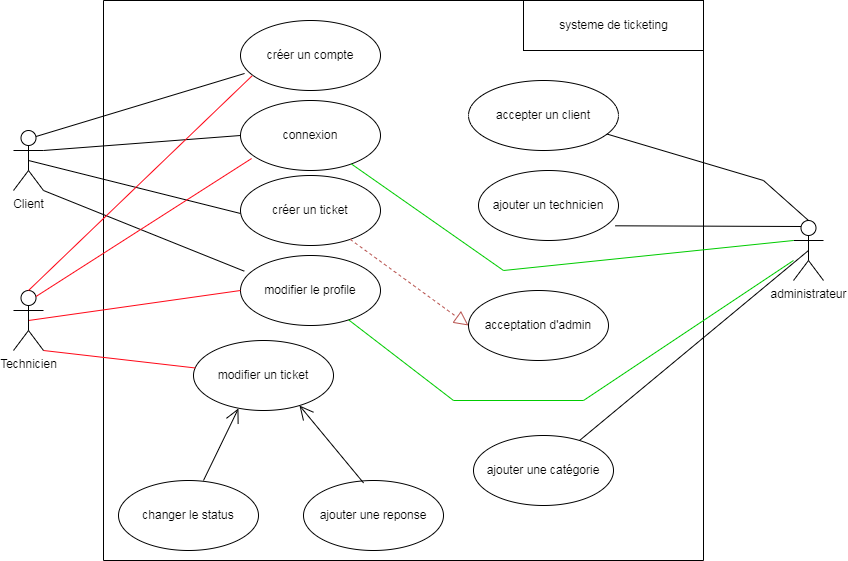

The diagram above was exported from draw.io. Its source (the exported page's mxGraphModel, read from the mxfile embedded in the PNG):
<mxGraphModel dx="1240" dy="709" grid="1" gridSize="10" guides="1" tooltips="1" connect="1" arrows="1" fold="1" page="1" pageScale="1" pageWidth="850" pageHeight="1100" math="0" shadow="0">
  <root>
    <mxCell id="0" />
    <mxCell id="1" parent="0" />
    <mxCell id="pCsazKSVl1rgJMnkG8by-1" value="" style="swimlane;startSize=0;" parent="1" vertex="1">
      <mxGeometry x="270" y="80" width="600" height="560" as="geometry" />
    </mxCell>
    <mxCell id="pCsazKSVl1rgJMnkG8by-11" value="modifier le profile" style="ellipse;whiteSpace=wrap;html=1;" parent="pCsazKSVl1rgJMnkG8by-1" vertex="1">
      <mxGeometry x="137" y="255" width="140" height="70" as="geometry" />
    </mxCell>
    <mxCell id="pCsazKSVl1rgJMnkG8by-2" value="connexion" style="ellipse;whiteSpace=wrap;html=1;" parent="pCsazKSVl1rgJMnkG8by-1" vertex="1">
      <mxGeometry x="137" y="100" width="140" height="70" as="geometry" />
    </mxCell>
    <mxCell id="pCsazKSVl1rgJMnkG8by-3" value="créer un ticket" style="ellipse;whiteSpace=wrap;html=1;" parent="pCsazKSVl1rgJMnkG8by-1" vertex="1">
      <mxGeometry x="137" y="175" width="140" height="70" as="geometry" />
    </mxCell>
    <mxCell id="pCsazKSVl1rgJMnkG8by-8" value="ajouter une catégorie" style="ellipse;whiteSpace=wrap;html=1;" parent="pCsazKSVl1rgJMnkG8by-1" vertex="1">
      <mxGeometry x="370" y="435" width="140" height="70" as="geometry" />
    </mxCell>
    <mxCell id="pCsazKSVl1rgJMnkG8by-7" value="acceptation d'admin" style="ellipse;whiteSpace=wrap;html=1;" parent="pCsazKSVl1rgJMnkG8by-1" vertex="1">
      <mxGeometry x="365" y="290" width="140" height="70" as="geometry" />
    </mxCell>
    <mxCell id="pCsazKSVl1rgJMnkG8by-6" value="créer un compte" style="ellipse;whiteSpace=wrap;html=1;" parent="pCsazKSVl1rgJMnkG8by-1" vertex="1">
      <mxGeometry x="137" y="20" width="140" height="70" as="geometry" />
    </mxCell>
    <mxCell id="pCsazKSVl1rgJMnkG8by-18" value="modifier un ticket" style="ellipse;whiteSpace=wrap;html=1;" parent="pCsazKSVl1rgJMnkG8by-1" vertex="1">
      <mxGeometry x="90" y="340" width="140" height="70" as="geometry" />
    </mxCell>
    <mxCell id="pCsazKSVl1rgJMnkG8by-20" value="changer le status" style="ellipse;whiteSpace=wrap;html=1;" parent="pCsazKSVl1rgJMnkG8by-1" vertex="1">
      <mxGeometry x="15" y="480" width="140" height="70" as="geometry" />
    </mxCell>
    <mxCell id="pCsazKSVl1rgJMnkG8by-19" value="ajouter une reponse" style="ellipse;whiteSpace=wrap;html=1;" parent="pCsazKSVl1rgJMnkG8by-1" vertex="1">
      <mxGeometry x="200" y="480" width="140" height="70" as="geometry" />
    </mxCell>
    <mxCell id="pCsazKSVl1rgJMnkG8by-21" value="" style="endArrow=open;endFill=1;endSize=12;html=1;rounded=0;entryX=0.321;entryY=0.971;entryDx=0;entryDy=0;entryPerimeter=0;exitX=0.607;exitY=0;exitDx=0;exitDy=0;exitPerimeter=0;" parent="pCsazKSVl1rgJMnkG8by-1" source="pCsazKSVl1rgJMnkG8by-20" target="pCsazKSVl1rgJMnkG8by-18" edge="1">
      <mxGeometry width="160" relative="1" as="geometry">
        <mxPoint x="60" y="440" as="sourcePoint" />
        <mxPoint x="220" y="440" as="targetPoint" />
      </mxGeometry>
    </mxCell>
    <mxCell id="pCsazKSVl1rgJMnkG8by-22" value="" style="endArrow=open;endFill=1;endSize=12;html=1;rounded=0;entryX=0.757;entryY=0.929;entryDx=0;entryDy=0;entryPerimeter=0;exitX=0.429;exitY=0.035;exitDx=0;exitDy=0;exitPerimeter=0;" parent="pCsazKSVl1rgJMnkG8by-1" target="pCsazKSVl1rgJMnkG8by-18" edge="1" source="pCsazKSVl1rgJMnkG8by-19">
      <mxGeometry width="160" relative="1" as="geometry">
        <mxPoint x="230" y="452.03" as="sourcePoint" />
        <mxPoint x="259.96000000000004" y="410" as="targetPoint" />
      </mxGeometry>
    </mxCell>
    <mxCell id="iH8fkf6a2GTifOe0ksLE-6" value="" style="endArrow=none;html=1;rounded=0;entryX=0.029;entryY=0.757;entryDx=0;entryDy=0;entryPerimeter=0;exitX=0.5;exitY=0.5;exitDx=0;exitDy=0;exitPerimeter=0;" edge="1" parent="pCsazKSVl1rgJMnkG8by-1" source="pCsazKSVl1rgJMnkG8by-13">
      <mxGeometry width="50" height="50" relative="1" as="geometry">
        <mxPoint x="32.94" y="280" as="sourcePoint" />
        <mxPoint x="136.99999999999994" y="212.99" as="targetPoint" />
      </mxGeometry>
    </mxCell>
    <mxCell id="iH8fkf6a2GTifOe0ksLE-29" value="ajouter un technicien" style="ellipse;whiteSpace=wrap;html=1;" vertex="1" parent="pCsazKSVl1rgJMnkG8by-1">
      <mxGeometry x="375" y="170" width="140" height="70" as="geometry" />
    </mxCell>
    <mxCell id="iH8fkf6a2GTifOe0ksLE-30" value="accepter un client" style="ellipse;whiteSpace=wrap;html=1;" vertex="1" parent="pCsazKSVl1rgJMnkG8by-1">
      <mxGeometry x="365" y="80" width="150" height="70" as="geometry" />
    </mxCell>
    <mxCell id="pCsazKSVl1rgJMnkG8by-13" value="Client" style="shape=umlActor;verticalLabelPosition=bottom;verticalAlign=top;html=1;" parent="pCsazKSVl1rgJMnkG8by-1" vertex="1">
      <mxGeometry x="-90" y="130" width="30" height="60" as="geometry" />
    </mxCell>
    <mxCell id="iH8fkf6a2GTifOe0ksLE-3" value="" style="endArrow=none;html=1;rounded=0;entryX=0.029;entryY=0.757;entryDx=0;entryDy=0;entryPerimeter=0;exitX=0.75;exitY=0.1;exitDx=0;exitDy=0;exitPerimeter=0;" edge="1" parent="pCsazKSVl1rgJMnkG8by-1" source="pCsazKSVl1rgJMnkG8by-13" target="pCsazKSVl1rgJMnkG8by-6">
      <mxGeometry width="50" height="50" relative="1" as="geometry">
        <mxPoint x="-43" y="140" as="sourcePoint" />
        <mxPoint x="7" y="90" as="targetPoint" />
      </mxGeometry>
    </mxCell>
    <mxCell id="iH8fkf6a2GTifOe0ksLE-4" value="" style="endArrow=none;html=1;rounded=0;entryX=0;entryY=0.5;entryDx=0;entryDy=0;exitX=1;exitY=0.3333333333333333;exitDx=0;exitDy=0;exitPerimeter=0;" edge="1" parent="pCsazKSVl1rgJMnkG8by-1" source="pCsazKSVl1rgJMnkG8by-13" target="pCsazKSVl1rgJMnkG8by-2">
      <mxGeometry width="50" height="50" relative="1" as="geometry">
        <mxPoint x="-47.06" y="177.01" as="sourcePoint" />
        <mxPoint x="56.99999999999994" y="110" as="targetPoint" />
      </mxGeometry>
    </mxCell>
    <mxCell id="iH8fkf6a2GTifOe0ksLE-27" value="" style="endArrow=none;html=1;rounded=0;entryX=0.027;entryY=0.224;entryDx=0;entryDy=0;entryPerimeter=0;exitX=1;exitY=1;exitDx=0;exitDy=0;exitPerimeter=0;" edge="1" parent="pCsazKSVl1rgJMnkG8by-1" source="pCsazKSVl1rgJMnkG8by-13" target="pCsazKSVl1rgJMnkG8by-11">
      <mxGeometry width="50" height="50" relative="1" as="geometry">
        <mxPoint x="-33" y="210" as="sourcePoint" />
        <mxPoint x="67" y="222.99" as="targetPoint" />
      </mxGeometry>
    </mxCell>
    <mxCell id="iH8fkf6a2GTifOe0ksLE-37" value="" style="endArrow=block;dashed=1;endFill=0;endSize=12;html=1;rounded=0;strokeColor=#b85450;entryX=0;entryY=0.5;entryDx=0;entryDy=0;fillColor=#f8cecc;" edge="1" parent="pCsazKSVl1rgJMnkG8by-1" source="pCsazKSVl1rgJMnkG8by-3" target="pCsazKSVl1rgJMnkG8by-7">
      <mxGeometry width="160" relative="1" as="geometry">
        <mxPoint x="190" y="330" as="sourcePoint" />
        <mxPoint x="350" y="330" as="targetPoint" />
      </mxGeometry>
    </mxCell>
    <mxCell id="hu9ERl_X0nMwf6447MEy-3" value="systeme de ticketing" style="html=1;" vertex="1" parent="pCsazKSVl1rgJMnkG8by-1">
      <mxGeometry x="420" width="180" height="50" as="geometry" />
    </mxCell>
    <mxCell id="iH8fkf6a2GTifOe0ksLE-14" value="" style="endArrow=none;html=1;rounded=0;entryX=0;entryY=0.5;entryDx=0;entryDy=0;exitX=0.5;exitY=0.5;exitDx=0;exitDy=0;exitPerimeter=0;strokeColor=#FF0818;" edge="1" parent="1" source="iH8fkf6a2GTifOe0ksLE-1" target="pCsazKSVl1rgJMnkG8by-11">
      <mxGeometry width="50" height="50" relative="1" as="geometry">
        <mxPoint x="112.5" y="466" as="sourcePoint" />
        <mxPoint x="221.05999999999995" y="390.02" as="targetPoint" />
      </mxGeometry>
    </mxCell>
    <mxCell id="iH8fkf6a2GTifOe0ksLE-28" value="" style="endArrow=none;html=1;rounded=0;exitX=1;exitY=1;exitDx=0;exitDy=0;exitPerimeter=0;strokeColor=#FF0818;" edge="1" parent="1" source="iH8fkf6a2GTifOe0ksLE-1" target="pCsazKSVl1rgJMnkG8by-18">
      <mxGeometry width="50" height="50" relative="1" as="geometry">
        <mxPoint x="122.5" y="476" as="sourcePoint" />
        <mxPoint x="217" y="450" as="targetPoint" />
      </mxGeometry>
    </mxCell>
    <mxCell id="iH8fkf6a2GTifOe0ksLE-1" value="Technicien" style="shape=umlActor;verticalLabelPosition=bottom;verticalAlign=top;html=1;outlineConnect=0;" vertex="1" parent="1">
      <mxGeometry x="180" y="370" width="30" height="60" as="geometry" />
    </mxCell>
    <mxCell id="iH8fkf6a2GTifOe0ksLE-9" value="" style="endArrow=none;html=1;rounded=0;entryX=0.079;entryY=0.829;entryDx=0;entryDy=0;entryPerimeter=0;exitX=0.75;exitY=0.1;exitDx=0;exitDy=0;exitPerimeter=0;strokeColor=#FF0818;" edge="1" parent="1" source="iH8fkf6a2GTifOe0ksLE-1" target="pCsazKSVl1rgJMnkG8by-2">
      <mxGeometry width="50" height="50" relative="1" as="geometry">
        <mxPoint x="192.5" y="466" as="sourcePoint" />
        <mxPoint x="306.94000000000005" y="393.03" as="targetPoint" />
      </mxGeometry>
    </mxCell>
    <mxCell id="iH8fkf6a2GTifOe0ksLE-12" value="" style="endArrow=none;html=1;rounded=0;strokeColor=#FF0818;entryX=0.083;entryY=0.79;entryDx=0;entryDy=0;entryPerimeter=0;exitX=0.5;exitY=0;exitDx=0;exitDy=0;exitPerimeter=0;" edge="1" parent="1" source="iH8fkf6a2GTifOe0ksLE-1" target="pCsazKSVl1rgJMnkG8by-6">
      <mxGeometry width="50" height="50" relative="1" as="geometry">
        <mxPoint x="180" y="350" as="sourcePoint" />
        <mxPoint x="401" y="290" as="targetPoint" />
      </mxGeometry>
    </mxCell>
    <mxCell id="pCsazKSVl1rgJMnkG8by-17" value="administrateur" style="shape=umlActor;verticalLabelPosition=bottom;verticalAlign=top;html=1;" parent="1" vertex="1">
      <mxGeometry x="960" y="300" width="30" height="60" as="geometry" />
    </mxCell>
    <mxCell id="iH8fkf6a2GTifOe0ksLE-15" value="" style="endArrow=none;html=1;rounded=0;strokeColor=#00CC00;entryX=0;entryY=0.3333333333333333;entryDx=0;entryDy=0;entryPerimeter=0;" edge="1" parent="1" source="pCsazKSVl1rgJMnkG8by-2" target="pCsazKSVl1rgJMnkG8by-17">
      <mxGeometry width="50" height="50" relative="1" as="geometry">
        <mxPoint x="520" y="400" as="sourcePoint" />
        <mxPoint x="1020" y="310" as="targetPoint" />
        <Array as="points">
          <mxPoint x="670" y="350" />
        </Array>
      </mxGeometry>
    </mxCell>
    <mxCell id="iH8fkf6a2GTifOe0ksLE-22" value="" style="endArrow=none;html=1;rounded=0;strokeColor=#00CC00;" edge="1" parent="1" source="pCsazKSVl1rgJMnkG8by-11" target="pCsazKSVl1rgJMnkG8by-17">
      <mxGeometry width="50" height="50" relative="1" as="geometry">
        <mxPoint x="458.28" y="400" as="sourcePoint" />
        <mxPoint x="801.72" y="475.03" as="targetPoint" />
        <Array as="points">
          <mxPoint x="620" y="480" />
          <mxPoint x="750" y="480" />
        </Array>
      </mxGeometry>
    </mxCell>
    <mxCell id="iH8fkf6a2GTifOe0ksLE-34" value="" style="endArrow=none;html=1;rounded=0;entryX=0.976;entryY=0.79;entryDx=0;entryDy=0;entryPerimeter=0;exitX=0.25;exitY=0.1;exitDx=0;exitDy=0;exitPerimeter=0;" edge="1" parent="1" source="pCsazKSVl1rgJMnkG8by-17" target="iH8fkf6a2GTifOe0ksLE-29">
      <mxGeometry width="50" height="50" relative="1" as="geometry">
        <mxPoint x="1010" y="280" as="sourcePoint" />
        <mxPoint x="1108.56" y="219.9999999999999" as="targetPoint" />
      </mxGeometry>
    </mxCell>
    <mxCell id="iH8fkf6a2GTifOe0ksLE-35" value="" style="endArrow=none;html=1;rounded=0;exitX=0.5;exitY=0;exitDx=0;exitDy=0;exitPerimeter=0;" edge="1" parent="1" source="pCsazKSVl1rgJMnkG8by-17" target="iH8fkf6a2GTifOe0ksLE-30">
      <mxGeometry width="50" height="50" relative="1" as="geometry">
        <mxPoint x="1030" y="280" as="sourcePoint" />
        <mxPoint x="917.1199999999999" y="205.30000000000007" as="targetPoint" />
        <Array as="points">
          <mxPoint x="930" y="260" />
        </Array>
      </mxGeometry>
    </mxCell>
    <mxCell id="hu9ERl_X0nMwf6447MEy-1" value="" style="endArrow=none;html=1;rounded=0;exitX=0.5;exitY=0.5;exitDx=0;exitDy=0;exitPerimeter=0;" edge="1" parent="1" source="pCsazKSVl1rgJMnkG8by-17" target="pCsazKSVl1rgJMnkG8by-8">
      <mxGeometry width="50" height="50" relative="1" as="geometry">
        <mxPoint x="967.5" y="296.0000000000001" as="sourcePoint" />
        <mxPoint x="706.6400000000001" y="185.30000000000007" as="targetPoint" />
      </mxGeometry>
    </mxCell>
  </root>
</mxGraphModel>